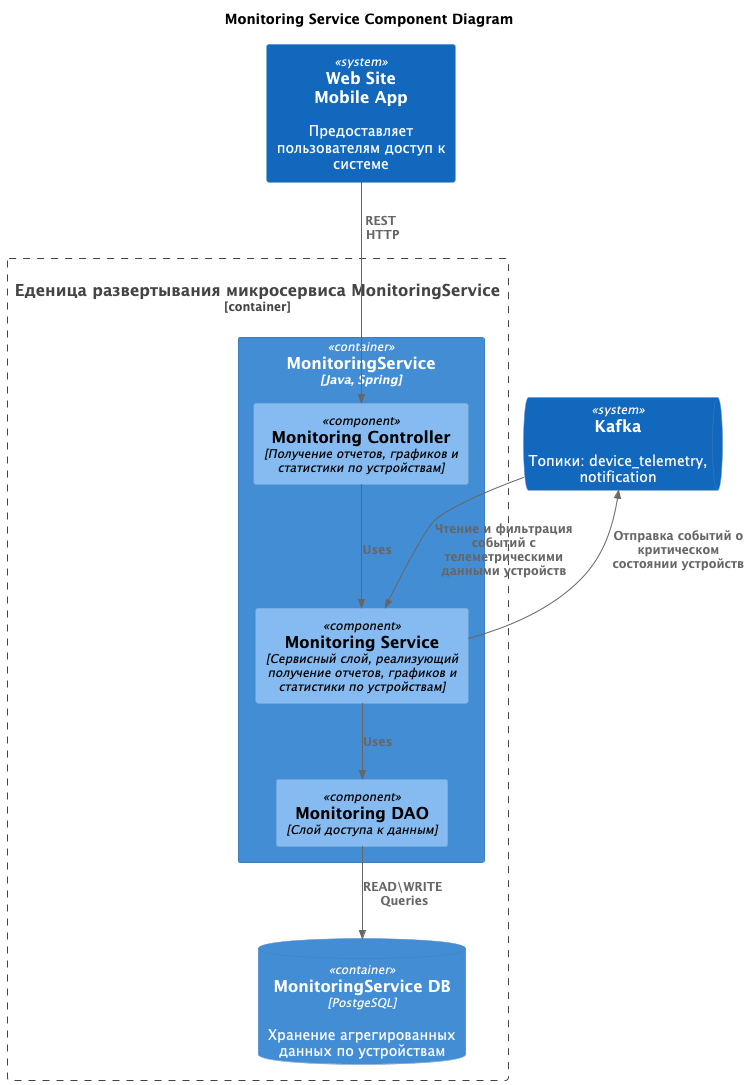

The diagram above was rendered by PlantUML. Its source (embedded in the PNG):
@startuml
title Monitoring Service Component Diagram

!includeurl https://raw.githubusercontent.com/plantuml-stdlib/C4-PlantUML/refs/heads/master/C4_Component.puml

System(client, "Web Site \n Mobile App", "Предоставляет пользователям доступ к системе")
SystemQueue(kafka, "Kafka", "Топики: device_telemetry, notification")

Container_Boundary(monitoringSrv, "Еденица развертывания микросервиса MonitoringService") {
  Container(microservice, "MonitoringService", "Java, Spring")
  ContainerDb(db, "MonitoringService DB", "PostgeSQL", "Хранение агрегированных данных по устройствам")
}

Container(microservice, "MonitoringService", "Java, Spring") {
  Component(monitoringController, "Monitoring Controller", "Получение отчетов, графиков и статистики по устройствам")
  Component(monitoringService, "Monitoring Service", "Сервисный слой, реализующий получение отчетов, графиков и статистики по устройствам")
  Component(monitoringDAO, "Monitoring DAO", "Слой доступа к данным")
}

Rel(client, monitoringController, "REST \n HTTP")
Rel(monitoringController, monitoringService, "Uses")
Rel(monitoringService, monitoringDAO, "Uses")
Rel(monitoringDAO, db, "READ\WRITE \n Queries")
Rel(monitoringService, kafka, "Отправка событий о критическом состоянии устройств")
Rel(kafka, monitoringService, "Чтение и фильтрация событий с телеметрическими данными устройств")
@enduml